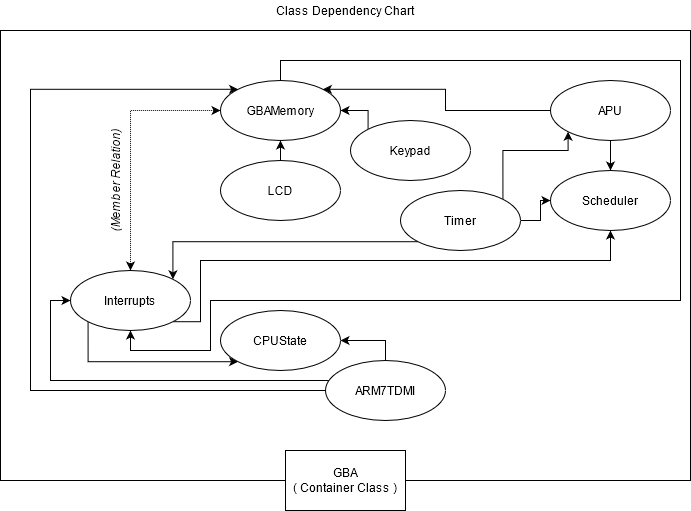

The diagram above was exported from draw.io. Its source (the exported page's mxGraphModel, read from the mxfile embedded in the PNG):
<mxGraphModel dx="1422" dy="801" grid="1" gridSize="10" guides="1" tooltips="1" connect="1" arrows="1" fold="1" page="1" pageScale="1" pageWidth="850" pageHeight="1100" math="0" shadow="0">
  <root>
    <mxCell id="0" />
    <mxCell id="1" parent="0" />
    <mxCell id="m1V7GDkbbm3fJVHqmxcB-1" value="" style="rounded=0;whiteSpace=wrap;html=1;" parent="1" vertex="1">
      <mxGeometry x="680" y="430" width="690" height="450" as="geometry" />
    </mxCell>
    <mxCell id="m1V7GDkbbm3fJVHqmxcB-2" value="&lt;div&gt;GBA&lt;/div&gt;&lt;div&gt;( Container Class )&lt;br&gt;&lt;/div&gt;" style="rounded=0;whiteSpace=wrap;html=1;" parent="1" vertex="1">
      <mxGeometry x="965" y="850" width="120" height="60" as="geometry" />
    </mxCell>
    <mxCell id="m1V7GDkbbm3fJVHqmxcB-4" style="edgeStyle=orthogonalEdgeStyle;rounded=0;orthogonalLoop=1;jettySize=auto;html=1;entryX=0.5;entryY=0;entryDx=0;entryDy=0;startArrow=classic;startFill=1;dashed=1;dashPattern=1 1;" parent="1" source="m1V7GDkbbm3fJVHqmxcB-5" target="m1V7GDkbbm3fJVHqmxcB-9" edge="1">
      <mxGeometry relative="1" as="geometry">
        <mxPoint x="810" y="560" as="targetPoint" />
      </mxGeometry>
    </mxCell>
    <mxCell id="m1V7GDkbbm3fJVHqmxcB-5" value="GBAMemory" style="ellipse;whiteSpace=wrap;html=1;" parent="1" vertex="1">
      <mxGeometry x="900" y="480" width="120" height="60" as="geometry" />
    </mxCell>
    <mxCell id="m1V7GDkbbm3fJVHqmxcB-7" style="edgeStyle=orthogonalEdgeStyle;rounded=0;orthogonalLoop=1;jettySize=auto;html=1;exitX=1;exitY=1;exitDx=0;exitDy=0;entryX=0.5;entryY=1;entryDx=0;entryDy=0;" parent="1" source="m1V7GDkbbm3fJVHqmxcB-9" target="m1V7GDkbbm3fJVHqmxcB-26" edge="1">
      <mxGeometry relative="1" as="geometry">
        <Array as="points">
          <mxPoint x="880" y="721" />
          <mxPoint x="880" y="660" />
          <mxPoint x="1290" y="660" />
        </Array>
      </mxGeometry>
    </mxCell>
    <mxCell id="m1V7GDkbbm3fJVHqmxcB-8" style="edgeStyle=orthogonalEdgeStyle;rounded=0;orthogonalLoop=1;jettySize=auto;html=1;exitX=0;exitY=1;exitDx=0;exitDy=0;entryX=0;entryY=1;entryDx=0;entryDy=0;" parent="1" source="m1V7GDkbbm3fJVHqmxcB-9" target="m1V7GDkbbm3fJVHqmxcB-17" edge="1">
      <mxGeometry relative="1" as="geometry">
        <Array as="points">
          <mxPoint x="768" y="761" />
        </Array>
      </mxGeometry>
    </mxCell>
    <mxCell id="m1V7GDkbbm3fJVHqmxcB-9" value="Interrupts" style="ellipse;whiteSpace=wrap;html=1;" parent="1" vertex="1">
      <mxGeometry x="750" y="670" width="120" height="60" as="geometry" />
    </mxCell>
    <mxCell id="m1V7GDkbbm3fJVHqmxcB-11" style="edgeStyle=orthogonalEdgeStyle;rounded=0;orthogonalLoop=1;jettySize=auto;html=1;entryX=0.5;entryY=1;entryDx=0;entryDy=0;" parent="1" source="m1V7GDkbbm3fJVHqmxcB-5" target="m1V7GDkbbm3fJVHqmxcB-9" edge="1">
      <mxGeometry relative="1" as="geometry">
        <Array as="points">
          <mxPoint x="960" y="460" />
          <mxPoint x="1360" y="460" />
          <mxPoint x="1360" y="700" />
          <mxPoint x="890" y="700" />
          <mxPoint x="890" y="750" />
          <mxPoint x="810" y="750" />
        </Array>
        <mxPoint x="1002.4264068711927" y="408.78679656440363" as="sourcePoint" />
      </mxGeometry>
    </mxCell>
    <mxCell id="m1V7GDkbbm3fJVHqmxcB-13" style="edgeStyle=orthogonalEdgeStyle;rounded=0;orthogonalLoop=1;jettySize=auto;html=1;entryX=1;entryY=0.5;entryDx=0;entryDy=0;" parent="1" source="m1V7GDkbbm3fJVHqmxcB-16" target="m1V7GDkbbm3fJVHqmxcB-17" edge="1">
      <mxGeometry relative="1" as="geometry" />
    </mxCell>
    <mxCell id="m1V7GDkbbm3fJVHqmxcB-14" style="edgeStyle=orthogonalEdgeStyle;rounded=0;orthogonalLoop=1;jettySize=auto;html=1;entryX=0;entryY=0.5;entryDx=0;entryDy=0;" parent="1" source="m1V7GDkbbm3fJVHqmxcB-16" target="m1V7GDkbbm3fJVHqmxcB-9" edge="1">
      <mxGeometry relative="1" as="geometry">
        <Array as="points">
          <mxPoint x="730" y="780" />
          <mxPoint x="730" y="700" />
        </Array>
      </mxGeometry>
    </mxCell>
    <mxCell id="m1V7GDkbbm3fJVHqmxcB-15" style="edgeStyle=orthogonalEdgeStyle;rounded=0;orthogonalLoop=1;jettySize=auto;html=1;entryX=0;entryY=0;entryDx=0;entryDy=0;jumpStyle=gap;" parent="1" source="m1V7GDkbbm3fJVHqmxcB-16" target="m1V7GDkbbm3fJVHqmxcB-5" edge="1">
      <mxGeometry relative="1" as="geometry">
        <Array as="points">
          <mxPoint x="710" y="790" />
          <mxPoint x="710" y="489" />
        </Array>
      </mxGeometry>
    </mxCell>
    <mxCell id="m1V7GDkbbm3fJVHqmxcB-16" value="ARM7TDMI" style="ellipse;whiteSpace=wrap;html=1;" parent="1" vertex="1">
      <mxGeometry x="1005" y="760" width="120" height="60" as="geometry" />
    </mxCell>
    <mxCell id="m1V7GDkbbm3fJVHqmxcB-17" value="CPUState" style="ellipse;whiteSpace=wrap;html=1;" parent="1" vertex="1">
      <mxGeometry x="900" y="710" width="120" height="60" as="geometry" />
    </mxCell>
    <mxCell id="m1V7GDkbbm3fJVHqmxcB-18" style="edgeStyle=orthogonalEdgeStyle;rounded=0;orthogonalLoop=1;jettySize=auto;html=1;entryX=0.5;entryY=1;entryDx=0;entryDy=0;exitX=0.5;exitY=0;exitDx=0;exitDy=0;" parent="1" source="m1V7GDkbbm3fJVHqmxcB-19" target="m1V7GDkbbm3fJVHqmxcB-5" edge="1">
      <mxGeometry relative="1" as="geometry" />
    </mxCell>
    <mxCell id="m1V7GDkbbm3fJVHqmxcB-19" value="LCD" style="ellipse;whiteSpace=wrap;html=1;" parent="1" vertex="1">
      <mxGeometry x="900" y="560" width="120" height="60" as="geometry" />
    </mxCell>
    <mxCell id="m1V7GDkbbm3fJVHqmxcB-20" style="edgeStyle=orthogonalEdgeStyle;rounded=0;orthogonalLoop=1;jettySize=auto;html=1;" parent="1" source="m1V7GDkbbm3fJVHqmxcB-22" target="m1V7GDkbbm3fJVHqmxcB-26" edge="1">
      <mxGeometry relative="1" as="geometry" />
    </mxCell>
    <mxCell id="m1V7GDkbbm3fJVHqmxcB-21" style="edgeStyle=orthogonalEdgeStyle;rounded=0;orthogonalLoop=1;jettySize=auto;html=1;entryX=1;entryY=0;entryDx=0;entryDy=0;" parent="1" source="m1V7GDkbbm3fJVHqmxcB-22" target="m1V7GDkbbm3fJVHqmxcB-5" edge="1">
      <mxGeometry relative="1" as="geometry" />
    </mxCell>
    <mxCell id="m1V7GDkbbm3fJVHqmxcB-22" value="APU" style="ellipse;whiteSpace=wrap;html=1;" parent="1" vertex="1">
      <mxGeometry x="1230" y="480" width="120" height="60" as="geometry" />
    </mxCell>
    <mxCell id="m1V7GDkbbm3fJVHqmxcB-23" style="edgeStyle=orthogonalEdgeStyle;rounded=0;orthogonalLoop=1;jettySize=auto;html=1;entryX=0;entryY=0.5;entryDx=0;entryDy=0;" parent="1" source="m1V7GDkbbm3fJVHqmxcB-25" target="m1V7GDkbbm3fJVHqmxcB-26" edge="1">
      <mxGeometry relative="1" as="geometry" />
    </mxCell>
    <mxCell id="m1V7GDkbbm3fJVHqmxcB-24" style="edgeStyle=orthogonalEdgeStyle;rounded=0;orthogonalLoop=1;jettySize=auto;html=1;exitX=0;exitY=1;exitDx=0;exitDy=0;entryX=1;entryY=0;entryDx=0;entryDy=0;" parent="1" source="m1V7GDkbbm3fJVHqmxcB-25" target="m1V7GDkbbm3fJVHqmxcB-9" edge="1">
      <mxGeometry relative="1" as="geometry">
        <Array as="points">
          <mxPoint x="852" y="641" />
        </Array>
      </mxGeometry>
    </mxCell>
    <mxCell id="00PlipGOLlrEMDzA_B-c-3" style="edgeStyle=orthogonalEdgeStyle;orthogonalLoop=1;jettySize=auto;html=1;exitX=1;exitY=0;exitDx=0;exitDy=0;entryX=0;entryY=1;entryDx=0;entryDy=0;startArrow=none;startFill=0;rounded=0;" edge="1" parent="1" source="m1V7GDkbbm3fJVHqmxcB-25" target="m1V7GDkbbm3fJVHqmxcB-22">
      <mxGeometry relative="1" as="geometry">
        <Array as="points">
          <mxPoint x="1182" y="550" />
          <mxPoint x="1248" y="550" />
        </Array>
      </mxGeometry>
    </mxCell>
    <mxCell id="m1V7GDkbbm3fJVHqmxcB-25" value="Timer" style="ellipse;whiteSpace=wrap;html=1;" parent="1" vertex="1">
      <mxGeometry x="1080" y="590" width="120" height="60" as="geometry" />
    </mxCell>
    <mxCell id="m1V7GDkbbm3fJVHqmxcB-26" value="Scheduler" style="ellipse;whiteSpace=wrap;html=1;" parent="1" vertex="1">
      <mxGeometry x="1230" y="570" width="120" height="60" as="geometry" />
    </mxCell>
    <mxCell id="m1V7GDkbbm3fJVHqmxcB-27" value="Class Dependency Chart" style="text;html=1;strokeColor=none;fillColor=none;align=center;verticalAlign=middle;whiteSpace=wrap;rounded=0;" parent="1" vertex="1">
      <mxGeometry x="950" y="400" width="150" height="20" as="geometry" />
    </mxCell>
    <mxCell id="pvAyIVj_vGFvIGwBvuYn-2" style="edgeStyle=orthogonalEdgeStyle;rounded=0;orthogonalLoop=1;jettySize=auto;html=1;exitX=0;exitY=0;exitDx=0;exitDy=0;entryX=1;entryY=0.5;entryDx=0;entryDy=0;" parent="1" source="pvAyIVj_vGFvIGwBvuYn-1" target="m1V7GDkbbm3fJVHqmxcB-5" edge="1">
      <mxGeometry relative="1" as="geometry">
        <Array as="points">
          <mxPoint x="1048" y="510" />
        </Array>
      </mxGeometry>
    </mxCell>
    <mxCell id="pvAyIVj_vGFvIGwBvuYn-1" value="Keypad" style="ellipse;whiteSpace=wrap;html=1;" parent="1" vertex="1">
      <mxGeometry x="1030" y="520" width="120" height="60" as="geometry" />
    </mxCell>
    <mxCell id="00PlipGOLlrEMDzA_B-c-1" value="&lt;i&gt;(Member Relation)&lt;/i&gt;" style="text;html=1;strokeColor=none;fillColor=none;align=center;verticalAlign=middle;whiteSpace=wrap;rounded=0;rotation=-90;" vertex="1" parent="1">
      <mxGeometry x="730" y="570" width="130" height="20" as="geometry" />
    </mxCell>
  </root>
</mxGraphModel>